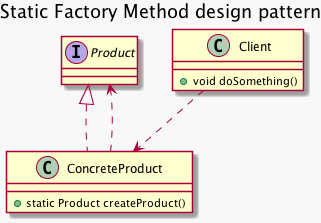

The diagram above was rendered by PlantUML. Its source (embedded in the PNG):
@startuml
skinparam backgroundColor #f8f8f8

title Static Factory Method design pattern

interface Product

class ConcreteProduct{
+static Product createProduct()
}

class Client{
+ void doSomething()
}

Product<|..ConcreteProduct
ConcreteProduct..>Product

Client..>ConcreteProduct


@enduml